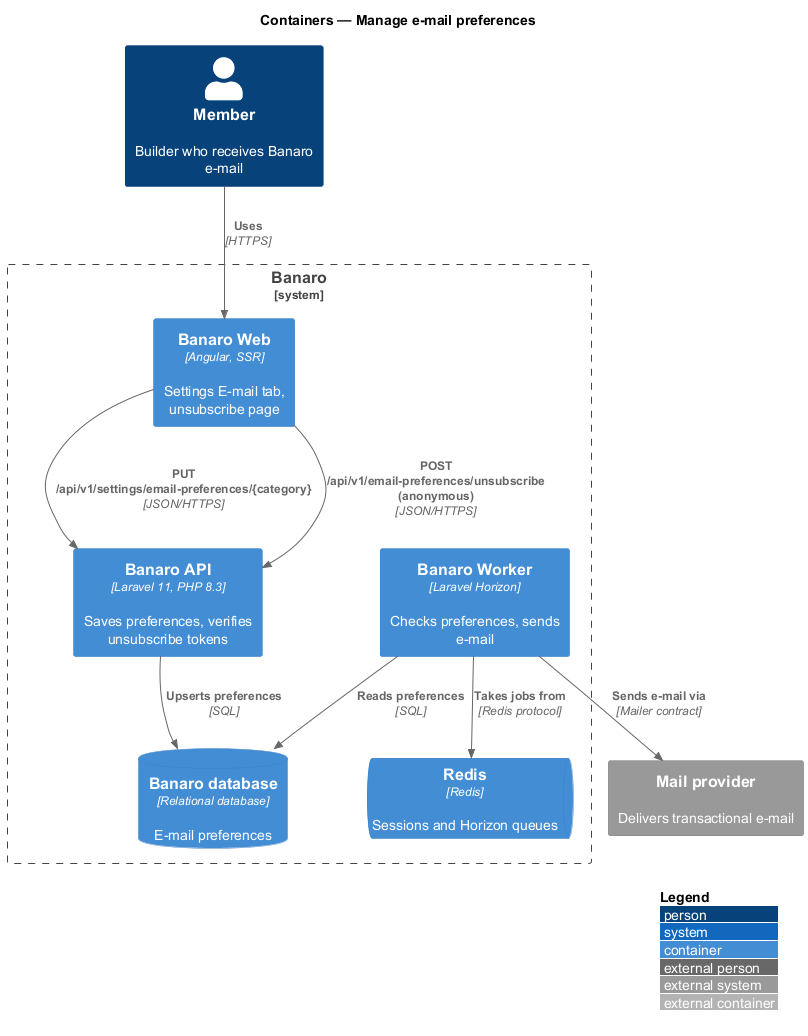

The diagram above was rendered by PlantUML. Its source (embedded in the PNG):
@startuml
!include <C4/C4_Container>
LAYOUT_WITH_LEGEND()
title Containers — Manage e-mail preferences

Person(member, "Member", "Builder who receives Banaro e-mail")
System_Ext(mail, "Mail provider", "Delivers transactional e-mail")

System_Boundary(banaro, "Banaro") {
  Container(web, "Banaro Web", "Angular, SSR", "Settings E-mail tab, unsubscribe page")
  Container(api, "Banaro API", "Laravel 11, PHP 8.3", "Saves preferences, verifies unsubscribe tokens")
  Container(worker, "Banaro Worker", "Laravel Horizon", "Checks preferences, sends e-mail")
  ContainerDb(db, "Banaro database", "Relational database", "E-mail preferences")
  ContainerQueue(redis, "Redis", "Redis", "Sessions and Horizon queues")
}

Rel(member, web, "Uses", "HTTPS")
Rel(web, api, "PUT /api/v1/settings/email-preferences/{category}", "JSON/HTTPS")
Rel(web, api, "POST /api/v1/email-preferences/unsubscribe (anonymous)", "JSON/HTTPS")
Rel(api, db, "Upserts preferences", "SQL")
Rel(worker, redis, "Takes jobs from", "Redis protocol")
Rel(worker, db, "Reads preferences", "SQL")
Rel(worker, mail, "Sends e-mail via", "Mailer contract")
@enduml